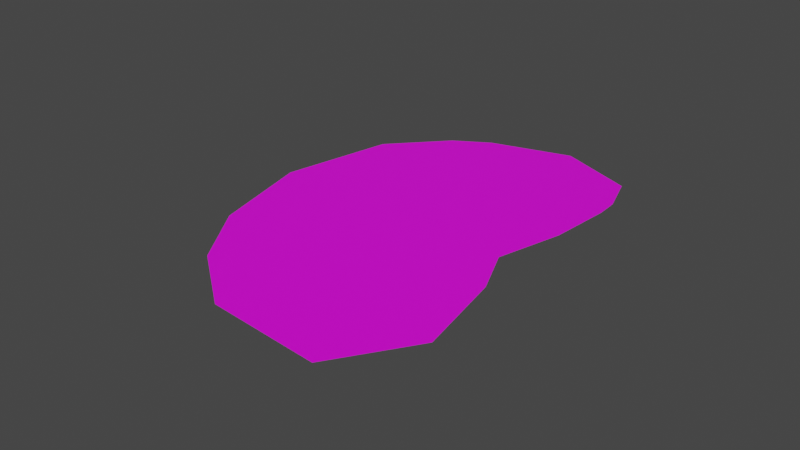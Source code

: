# Source: desert3.blend  (saved by Blender 2.83.18; exported with 4.5.12 LTS)
import bpy
from mathutils import Matrix  # noqa: F401  (used for matrix-valued properties, if any)

bpy.ops.wm.read_factory_settings(use_empty=True)
scene = bpy.context.scene
scene.name = 'Scene'

# ---- collections
col_collection = bpy.data.collections.new('Collection'); scene.collection.children.link(col_collection)

# ---- images (referenced by path relative to the original .blend; pixels are not part of the script)
import os
ASSET_DIR = os.environ.get("B2B_ASSET_DIR", "")  # directory of the original .blend (textures are referenced by path, not embedded)
HERE = os.path.dirname(os.path.abspath(__file__))  # packed textures are extracted next to this script under _unpacked/

def load_image(name, relpath, width, height, colorspace="sRGB"):
    """Load a texture the original file referenced (path relative to the .blend, or extracted next to this script)."""
    p = next((c for c in (os.path.join(HERE, relpath), os.path.join(ASSET_DIR, relpath)) if relpath and os.path.exists(c)), "")
    if p:
        img = bpy.data.images.load(p, check_existing=True)
        img.name = name
    else:  # same state as the original file: an image datablock whose file is absent (Cycles renders it pink)
        img = bpy.data.images.new(name, width, height)
        img.source = "FILE"
        img.filepath = "//" + (relpath or name)
    img.colorspace_settings.name = colorspace
    return img
img_desert2 = load_image('desert2', 'desert3.png', 1024, 1024, 'sRGB')

# ---- materials (node trees are filled in below, after node groups)
mat_sand = bpy.data.materials.new('Sand')

# ---- material node trees
mat_sand.use_nodes = True; mat_sand.node_tree.nodes.clear()
_N = mat_sand.node_tree.nodes; _L = mat_sand.node_tree.links
n0 = _N.new('ShaderNodeOutputMaterial'); n0.name = 'Material Output'; n0.location = (1300, 355)
n1 = _N.new('ShaderNodeBsdfPrincipled'); n1.name = 'Principled BSDF'; n1.location = (988, 347)
n1.distribution = 'GGX'
n1.subsurface_method = 'BURLEY'
n1.inputs[3].default_value = 1.45
n1.inputs[27].default_value = (0.0, 0.0, 0.0, 1.0)
n1.inputs[28].default_value = 1.0
n2 = _N.new('ShaderNodeTexImage'); n2.name = 'Image Texture'; n2.location = (698, 327)
n2.image = img_desert2
_L.new(n1.outputs[0], n0.inputs[0])
_L.new(n2.outputs[0], n1.inputs[0])
n0.is_active_output = True

# ---- world
world_world = bpy.data.worlds.new('World'); scene.world = world_world
world_world.use_nodes = True; world_world.node_tree.nodes.clear()
_N = world_world.node_tree.nodes; _L = world_world.node_tree.links
n0 = _N.new('ShaderNodeOutputWorld'); n0.name = 'World Output'; n0.location = (300, 300)
n1 = _N.new('ShaderNodeBackground'); n1.name = 'Background'; n1.location = (10, 300)
n1.inputs[0].default_value = (0.05088, 0.05088, 0.05088, 1.0)
_L.new(n1.outputs[0], n0.inputs[0])
n0.is_active_output = True
world_world.color = (0.05088, 0.05088, 0.05088)
world_world.use_sun_shadow = False
world_world.sun_shadow_jitter_overblur = 0.0

# ---- meshes
me_okr_g = bpy.data.meshes.new('Okrąg')
me_okr_g.from_pydata([(2.69, 0.08128, 0.0), (2.552, 1.381, 0.0), (2.319, 1.975, 0.0), (1.632, 2.874, 0.0), (-0.01224, 3.53, 0.0), (-1.639, 3.434, 0.0), (-2.717, 2.965, 0.0), (-3.633, 2.115, 0.0), (-4.091, 0.3963, 0.0), (-3.07, -0.5639, 0.0), (-1.633, -0.5445, 0.0), (-0.8585, -0.3574, 0.0), (0.1005, -0.7977, 0.0), (1.045, -1.052, 0.0), (1.378, -1.095, 0.0), (2.022, -0.999, 0.0)], [], [(1, 2, 3, 4, 5, 6, 7, 8, 9, 10, 11, 12, 13, 14, 15, 0)])
_uv = me_okr_g.uv_layers.new(name='MapaUV')
_uv.uv.foreach_set('vector', [0.4133, 0.9569, 0.2863, 0.9123, 0.1032, 0.7959, 0.0, 0.5433, 0.06513, 0.3065, 0.1992, 0.1565, 0.4143, 0.03714, 0.812, 0.0, 1.0, 0.1665, 0.9572, 0.3769, 0.8945, 0.4872, 0.9675, 0.6356, 0.9992, 0.7785, 1.0, 0.8281, 0.9612, 0.9209, 0.7011, 1.0])
me_okr_g.materials.append(mat_sand)
me_okr_g.materials.append(None)
me_okr_g.use_remesh_fix_poles = True
me_okr_g.use_remesh_preserve_attributes = False
me_okr_g.use_mirror_vertex_groups = False
me_okr_g.update()

# ---- objects
ob_okr_g = bpy.data.objects.new('Okrąg', me_okr_g)

# ---- transforms, parenting, visibility, modifiers, constraints
ob_okr_g.location = (0.0, 0.0, 0.0)
ob_okr_g.rotation_euler = (0.0, -0.0, 1.745)
ob_okr_g.lineart.crease_threshold = 0.0

# ---- collection membership
col_collection.objects.link(ob_okr_g)

# ---- scene / render settings (as saved in the file)
scene.frame_start = 1; scene.frame_end = 250; scene.frame_set(17)
scene.render.engine = 'CYCLES'
scene.cycles.use_denoising = False
scene.cycles.samples = 128
scene.cycles.sampling_pattern = 'TABULATED_SOBOL'
scene.cycles.use_adaptive_sampling = False
scene.cycles.use_light_tree = False
scene.view_settings.view_transform = 'Filmic'
bpy.context.view_layer.update()

# ---- added for rendering (the .blend has no active camera and no usable light): camera, sun
cam_auto = bpy.data.cameras.new('AutoCamera')
cam_auto.lens = 50.0
cam_auto.sensor_width = 36.0
cam_auto.clip_end = 1000.0
ob_auto_camera = bpy.data.objects.new('AutoCamera', cam_auto)
scene.collection.objects.link(ob_auto_camera)
ob_auto_camera.location = (7.64287, -11.3657, 6.9764)
ob_auto_camera.rotation_euler = (1.09748, -7.21219e-08, 0.694738)
scene.camera = ob_auto_camera
light_auto_sun = bpy.data.lights.new('AutoSun', 'SUN')
light_auto_sun.energy = 3.0
light_auto_sun.angle = 0.0523599
ob_auto_sun = bpy.data.objects.new('AutoSun', light_auto_sun)
scene.collection.objects.link(ob_auto_sun)
ob_auto_sun.rotation_euler = (0.872665, 0.174533, 0.523599)
bpy.context.view_layer.update()
